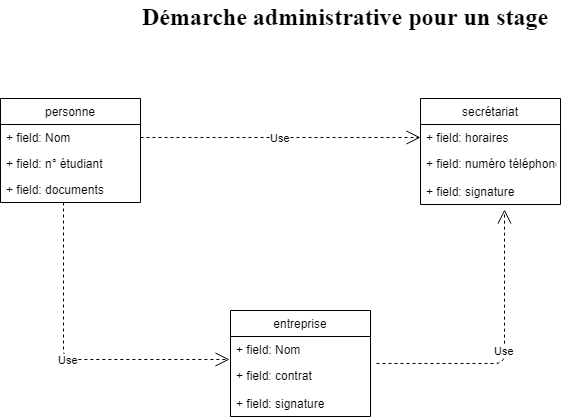

The diagram above was exported from draw.io. Its source (the exported page's mxGraphModel, read from the mxfile embedded in the PNG):
<mxGraphModel dx="872" dy="498" grid="1" gridSize="10" guides="1" tooltips="1" connect="1" arrows="1" fold="1" page="1" pageScale="1" pageWidth="827" pageHeight="1169" math="0" shadow="0">
  <root>
    <mxCell id="0" />
    <mxCell id="1" parent="0" />
    <mxCell id="kpPrhkHrdgx64FNPlLUJ-1" value="&lt;b&gt;&lt;font style=&quot;font-size: 24px&quot; face=&quot;Times New Roman&quot;&gt;Démarche administrative pour un stage&lt;/font&gt;&lt;/b&gt;" style="text;html=1;resizable=0;points=[];autosize=1;align=left;verticalAlign=top;spacingTop=-4;" parent="1" vertex="1">
      <mxGeometry x="240" y="41" width="420" height="20" as="geometry" />
    </mxCell>
    <mxCell id="SjlFCwEV4HFlHu0vEyYV-2" value="secrétariat" style="swimlane;fontStyle=0;childLayout=stackLayout;horizontal=1;startSize=26;fillColor=none;horizontalStack=0;resizeParent=1;resizeParentMax=0;resizeLast=0;collapsible=1;marginBottom=0;" vertex="1" parent="1">
      <mxGeometry x="520" y="139" width="140" height="106" as="geometry" />
    </mxCell>
    <mxCell id="SjlFCwEV4HFlHu0vEyYV-3" value="+ field: horaires" style="text;strokeColor=none;fillColor=none;align=left;verticalAlign=top;spacingLeft=4;spacingRight=4;overflow=hidden;rotatable=0;points=[[0,0.5],[1,0.5]];portConstraint=eastwest;" vertex="1" parent="SjlFCwEV4HFlHu0vEyYV-2">
      <mxGeometry y="26" width="140" height="26" as="geometry" />
    </mxCell>
    <mxCell id="SjlFCwEV4HFlHu0vEyYV-4" value="+ field: numéro téléphone" style="text;strokeColor=none;fillColor=none;align=left;verticalAlign=top;spacingLeft=4;spacingRight=4;overflow=hidden;rotatable=0;points=[[0,0.5],[1,0.5]];portConstraint=eastwest;" vertex="1" parent="SjlFCwEV4HFlHu0vEyYV-2">
      <mxGeometry y="52" width="140" height="28" as="geometry" />
    </mxCell>
    <mxCell id="SjlFCwEV4HFlHu0vEyYV-5" value="+ field: signature" style="text;strokeColor=none;fillColor=none;align=left;verticalAlign=top;spacingLeft=4;spacingRight=4;overflow=hidden;rotatable=0;points=[[0,0.5],[1,0.5]];portConstraint=eastwest;" vertex="1" parent="SjlFCwEV4HFlHu0vEyYV-2">
      <mxGeometry y="80" width="140" height="26" as="geometry" />
    </mxCell>
    <mxCell id="SjlFCwEV4HFlHu0vEyYV-6" value="entreprise" style="swimlane;fontStyle=0;childLayout=stackLayout;horizontal=1;startSize=26;fillColor=none;horizontalStack=0;resizeParent=1;resizeParentMax=0;resizeLast=0;collapsible=1;marginBottom=0;" vertex="1" parent="1">
      <mxGeometry x="330" y="351" width="140" height="106" as="geometry" />
    </mxCell>
    <mxCell id="SjlFCwEV4HFlHu0vEyYV-7" value="+ field: Nom" style="text;strokeColor=none;fillColor=none;align=left;verticalAlign=top;spacingLeft=4;spacingRight=4;overflow=hidden;rotatable=0;points=[[0,0.5],[1,0.5]];portConstraint=eastwest;" vertex="1" parent="SjlFCwEV4HFlHu0vEyYV-6">
      <mxGeometry y="26" width="140" height="26" as="geometry" />
    </mxCell>
    <mxCell id="SjlFCwEV4HFlHu0vEyYV-8" value="+ field: contrat" style="text;strokeColor=none;fillColor=none;align=left;verticalAlign=top;spacingLeft=4;spacingRight=4;overflow=hidden;rotatable=0;points=[[0,0.5],[1,0.5]];portConstraint=eastwest;" vertex="1" parent="SjlFCwEV4HFlHu0vEyYV-6">
      <mxGeometry y="52" width="140" height="28" as="geometry" />
    </mxCell>
    <mxCell id="SjlFCwEV4HFlHu0vEyYV-9" value="+ field: signature" style="text;strokeColor=none;fillColor=none;align=left;verticalAlign=top;spacingLeft=4;spacingRight=4;overflow=hidden;rotatable=0;points=[[0,0.5],[1,0.5]];portConstraint=eastwest;" vertex="1" parent="SjlFCwEV4HFlHu0vEyYV-6">
      <mxGeometry y="80" width="140" height="26" as="geometry" />
    </mxCell>
    <mxCell id="SjlFCwEV4HFlHu0vEyYV-10" value="personne" style="swimlane;fontStyle=0;childLayout=stackLayout;horizontal=1;startSize=26;fillColor=none;horizontalStack=0;resizeParent=1;resizeParentMax=0;resizeLast=0;collapsible=1;marginBottom=0;" vertex="1" parent="1">
      <mxGeometry x="100" y="139" width="140" height="104" as="geometry" />
    </mxCell>
    <mxCell id="SjlFCwEV4HFlHu0vEyYV-11" value="+ field: Nom" style="text;strokeColor=none;fillColor=none;align=left;verticalAlign=top;spacingLeft=4;spacingRight=4;overflow=hidden;rotatable=0;points=[[0,0.5],[1,0.5]];portConstraint=eastwest;" vertex="1" parent="SjlFCwEV4HFlHu0vEyYV-10">
      <mxGeometry y="26" width="140" height="26" as="geometry" />
    </mxCell>
    <mxCell id="SjlFCwEV4HFlHu0vEyYV-12" value="+ field: n° étudiant" style="text;strokeColor=none;fillColor=none;align=left;verticalAlign=top;spacingLeft=4;spacingRight=4;overflow=hidden;rotatable=0;points=[[0,0.5],[1,0.5]];portConstraint=eastwest;" vertex="1" parent="SjlFCwEV4HFlHu0vEyYV-10">
      <mxGeometry y="52" width="140" height="26" as="geometry" />
    </mxCell>
    <mxCell id="SjlFCwEV4HFlHu0vEyYV-13" value="+ field: documents" style="text;strokeColor=none;fillColor=none;align=left;verticalAlign=top;spacingLeft=4;spacingRight=4;overflow=hidden;rotatable=0;points=[[0,0.5],[1,0.5]];portConstraint=eastwest;" vertex="1" parent="SjlFCwEV4HFlHu0vEyYV-10">
      <mxGeometry y="78" width="140" height="26" as="geometry" />
    </mxCell>
    <mxCell id="SjlFCwEV4HFlHu0vEyYV-21" value="Use" style="endArrow=open;endSize=12;dashed=1;html=1;entryX=-0.007;entryY=-0.115;entryDx=0;entryDy=0;entryPerimeter=0;exitX=0.45;exitY=1;exitDx=0;exitDy=0;exitPerimeter=0;" edge="1" parent="1" source="SjlFCwEV4HFlHu0vEyYV-13" target="SjlFCwEV4HFlHu0vEyYV-8">
      <mxGeometry width="160" relative="1" as="geometry">
        <mxPoint x="100" y="480" as="sourcePoint" />
        <mxPoint x="260" y="480" as="targetPoint" />
        <Array as="points">
          <mxPoint x="163" y="400" />
        </Array>
      </mxGeometry>
    </mxCell>
    <mxCell id="SjlFCwEV4HFlHu0vEyYV-22" value="Use" style="endArrow=open;endSize=12;dashed=1;html=1;entryX=0.6;entryY=1.192;entryDx=0;entryDy=0;entryPerimeter=0;exitX=1.043;exitY=0.038;exitDx=0;exitDy=0;exitPerimeter=0;" edge="1" parent="1" source="SjlFCwEV4HFlHu0vEyYV-8" target="SjlFCwEV4HFlHu0vEyYV-5">
      <mxGeometry width="160" relative="1" as="geometry">
        <mxPoint x="100" y="480" as="sourcePoint" />
        <mxPoint x="260" y="480" as="targetPoint" />
        <Array as="points">
          <mxPoint x="604" y="404" />
        </Array>
      </mxGeometry>
    </mxCell>
    <mxCell id="SjlFCwEV4HFlHu0vEyYV-23" value="Use" style="endArrow=open;endSize=12;dashed=1;html=1;entryX=0;entryY=0.5;entryDx=0;entryDy=0;exitX=1;exitY=0.5;exitDx=0;exitDy=0;" edge="1" parent="1" source="SjlFCwEV4HFlHu0vEyYV-11" target="SjlFCwEV4HFlHu0vEyYV-3">
      <mxGeometry width="160" relative="1" as="geometry">
        <mxPoint x="300" y="178" as="sourcePoint" />
        <mxPoint x="460" y="178" as="targetPoint" />
      </mxGeometry>
    </mxCell>
  </root>
</mxGraphModel>